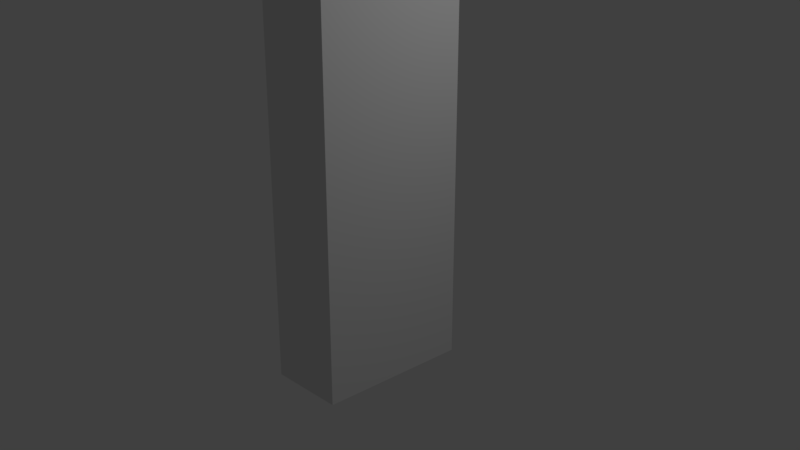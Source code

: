 # Source: dummy_pj.blend  (saved by Blender 2.78.0; exported with 4.5.12 LTS)
import bpy
from mathutils import Matrix  # noqa: F401  (used for matrix-valued properties, if any)

bpy.ops.wm.read_factory_settings(use_empty=True)
scene = bpy.context.scene
scene.name = 'Scene'

# ---- collections
col_collection_1 = bpy.data.collections.new('Collection 1'); scene.collection.children.link(col_collection_1)

# ---- materials (node trees are filled in below, after node groups)
mat_material = bpy.data.materials.new('Material')
mat_material.alpha_threshold = 0.0
mat_material.use_transparent_shadow = False
mat_material.roughness = 0.5
mat_material.line_color = (0.0, 0.0, 0.0, 1.0)

# ---- material node trees

# ---- world
world_world = bpy.data.worlds.new('World'); scene.world = world_world
world_world.color = (0.05088, 0.05088, 0.05088)
world_world.use_sun_shadow = False
world_world.sun_shadow_jitter_overblur = 0.0
world_world.cycles.sampling_method = 'MANUAL'

# ---- cameras
cam_camera = bpy.data.cameras.new('Camera')
cam_camera.clip_end = 100.0
cam_camera.lens = 35.0
cam_camera.sensor_width = 32.0
cam_camera.sensor_height = 18.0
cam_camera.ortho_scale = 7.314
cam_camera.dof.focus_distance = 0.0
cam_camera.dof.aperture_fstop = 128.0

# ---- lights
light_lamp = bpy.data.lights.new('Lamp', 'POINT')
light_lamp.transmission_factor = 0.0
light_lamp.cutoff_distance = 30.0
light_lamp.energy = 100.0
light_lamp.shadow_buffer_clip_start = 1.001
light_lamp.shadow_soft_size = 0.1
light_lamp.shadow_maximum_resolution = 0.006
light_lamp.use_absolute_resolution = True

# ---- meshes
me_cube = bpy.data.meshes.new('Cube')
me_cube.from_pydata([(1.0, 1.0, -1.0), (1.0, -1.0, -1.0), (-1.0, -1.0, -1.0), (-1.0, 1.0, -1.0), (1.0, 1.0, 1.0), (1.0, -1.0, 1.0), (-1.0, -1.0, 1.0), (-1.0, 1.0, 1.0)], [], [(0, 1, 2, 3), (4, 7, 6, 5), (0, 4, 5, 1), (1, 5, 6, 2), (2, 6, 7, 3), (4, 0, 3, 7)])
me_cube.materials.append(mat_material)
me_cube.use_remesh_preserve_volume = False
me_cube.use_remesh_preserve_attributes = False
me_cube.use_mirror_vertex_groups = False
me_cube.update()

# ---- objects
ob_cube = bpy.data.objects.new('Cube', me_cube)
ob_lamp = bpy.data.objects.new('Lamp', light_lamp)
ob_camera = bpy.data.objects.new('Camera', cam_camera)

# ---- transforms, parenting, visibility, modifiers, constraints
ob_cube.location = (0.0, 0.0, 2.5)
ob_cube.scale = (0.5, 1.0, 2.5)
ob_cube.lock_rotations_4d = False
ob_cube.empty_display_type = 'ARROWS'
ob_cube.lineart.crease_threshold = 0.0
ob_lamp.location = (4.076, 1.005, 5.904)
ob_lamp.rotation_euler = (0.6503, 0.05522, 1.866)
ob_lamp.lock_rotations_4d = False
ob_lamp.empty_display_type = 'ARROWS'
ob_lamp.color = (0.0, 0.0, 0.0, 0.0)
ob_lamp.lineart.crease_threshold = 0.0
ob_camera.location = (7.481, -6.508, 5.344)
ob_camera.rotation_euler = (1.231, 0.0, 0.8149)
ob_camera.lock_rotations_4d = False
ob_camera.empty_display_type = 'ARROWS'
ob_camera.color = (0.0, 0.0, 0.0, 0.0)
ob_camera.display_type = 'WIRE'
ob_camera.lineart.crease_threshold = 0.0

# ---- collection membership
col_collection_1.objects.link(ob_cube)
col_collection_1.objects.link(ob_lamp)
col_collection_1.objects.link(ob_camera)

# ---- scene / render settings (as saved in the file)
scene.camera = ob_camera
scene.frame_start = 1; scene.frame_end = 250; scene.frame_set(1)
scene.render.engine = 'BLENDER_EEVEE_NEXT'
scene.render.resolution_percentage = 50
scene.render.dither_intensity = 0.0
scene.cycles.use_denoising = False
scene.cycles.samples = 128
scene.cycles.sampling_pattern = 'TABULATED_SOBOL'
scene.cycles.light_sampling_threshold = 0.0
scene.cycles.use_adaptive_sampling = False
scene.cycles.use_light_tree = False
scene.cycles.blur_glossy = 0.0
scene.cycles.sample_clamp_indirect = 0.0
scene.view_settings.view_transform = 'Standard'
bpy.context.view_layer.update()
